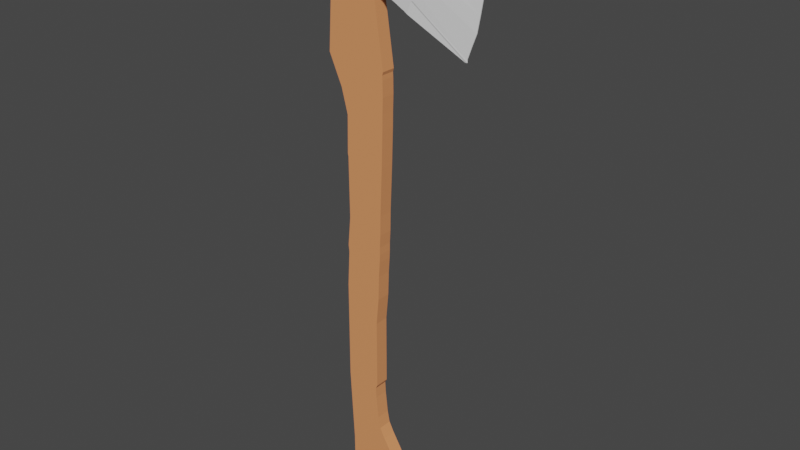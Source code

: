 # Source: axe.blend  (saved by Blender 2.93.21; exported with 4.5.12 LTS)
import bpy
from mathutils import Matrix  # noqa: F401  (used for matrix-valued properties, if any)

bpy.ops.wm.read_factory_settings(use_empty=True)
scene = bpy.context.scene
scene.name = 'Scene'

# ---- collections
col_collection = bpy.data.collections.new('Collection'); scene.collection.children.link(col_collection)

# ---- materials (node trees are filled in below, after node groups)
mat_material = bpy.data.materials.new('Material')
mat_material.use_transparent_shadow = False
mat_wood = bpy.data.materials.new('Wood')
mat_wood.use_transparent_shadow = False

# ---- material node trees
mat_material.use_nodes = True; mat_material.node_tree.nodes.clear()
_N = mat_material.node_tree.nodes; _L = mat_material.node_tree.links
n0 = _N.new('ShaderNodeBsdfPrincipled'); n0.name = 'Principled BSDF'; n0.location = (10, 300)
n0.distribution = 'GGX'
n0.subsurface_method = 'BURLEY'
n0.inputs[3].default_value = 1.45
n0.inputs[27].default_value = (0.0, 0.0, 0.0, 1.0)
n0.inputs[28].default_value = 1.0
n1 = _N.new('ShaderNodeOutputMaterial'); n1.name = 'Material Output'; n1.location = (300, 300)
_L.new(n0.outputs[0], n1.inputs[0])
n1.is_active_output = True
mat_wood.use_nodes = True; mat_wood.node_tree.nodes.clear()
_N = mat_wood.node_tree.nodes; _L = mat_wood.node_tree.links
n0 = _N.new('ShaderNodeBsdfPrincipled'); n0.name = 'Principled BSDF'; n0.location = (10, 300)
n0.distribution = 'GGX'
n0.subsurface_method = 'BURLEY'
n0.inputs[0].default_value = (0.8011, 0.2991, 0.1202, 1.0)
n0.inputs[3].default_value = 1.45
n0.inputs[27].default_value = (0.0, 0.0, 0.0, 1.0)
n0.inputs[28].default_value = 1.0
n1 = _N.new('ShaderNodeOutputMaterial'); n1.name = 'Material Output'; n1.location = (300, 300)
_L.new(n0.outputs[0], n1.inputs[0])
n1.is_active_output = True

# ---- world
world_world = bpy.data.worlds.new('World'); scene.world = world_world
world_world.use_nodes = True; world_world.node_tree.nodes.clear()
_N = world_world.node_tree.nodes; _L = world_world.node_tree.links
n0 = _N.new('ShaderNodeOutputWorld'); n0.name = 'World Output'; n0.location = (300, 300)
n1 = _N.new('ShaderNodeBackground'); n1.name = 'Background'; n1.location = (10, 300)
n1.inputs[0].default_value = (0.05088, 0.05088, 0.05088, 1.0)
_L.new(n1.outputs[0], n0.inputs[0])
n0.is_active_output = True
world_world.color = (0.05088, 0.05088, 0.05088)
world_world.use_sun_shadow = False
world_world.sun_shadow_jitter_overblur = 0.0

# ---- meshes
me_cube_001 = bpy.data.meshes.new('Cube.001')
me_cube_001.from_pydata([(-0.009864, -4.397, -4.839), (-0.5048, -4.397, 3.686), (-0.009864, -4.158, -4.839), (-0.5048, -4.158, 3.686), (0.2572, -4.397, -4.8), (0.3005, -4.397, 3.714), (0.2572, -4.158, -4.8), (0.3005, -4.158, 3.714), (-0.5706, -4.397, 2.675), (-0.5706, -4.158, 2.675), (0.4612, -4.158, 2.579), (0.4612, -4.397, 2.579), (-0.242, -4.158, -4.222), (0.6126, -4.158, -4.236), (0.6126, -4.397, -4.236), (-0.242, -4.397, -4.222), (-0.3094, -4.397, -2.904), (-0.3094, -4.158, -2.904), (0.2881, -4.158, -2.921), (0.2881, -4.397, -2.921), (-0.2705, -4.397, -0.5814), (-0.2705, -4.158, -0.5814), (0.3476, -4.158, -0.8224), (0.3476, -4.397, -0.8224), (-0.306, -4.158, -1.191), (0.3334, -4.158, -1.244), (0.3334, -4.397, -1.244), (-0.306, -4.397, -1.191), (-0.2432, -4.397, 1.074), (-0.2432, -4.158, 1.074), (0.3904, -4.158, 0.2532), (0.3904, -4.397, 0.2532), (-0.2828, -4.158, -0.4591), (0.3658, -4.158, -0.5618), (0.3658, -4.397, -0.5618), (-0.2828, -4.397, -0.4591), (-0.2359, -4.397, 0.04037), (-0.2359, -4.158, 0.04037), (0.3722, -4.158, -0.2939), (0.3722, -4.397, -0.2939), (-0.2533, -4.397, 1.119), (-0.2533, -4.158, 1.119), (0.4236, -4.158, 1.061), (0.4236, -4.397, 1.061), (-0.4544, -4.397, 2.412), (-0.4544, -4.158, 2.412), (0.4465, -4.158, 2.527), (0.4465, -4.397, 2.527), (-0.2389, -4.158, 1.76), (0.4422, -4.158, 1.673), (0.4422, -4.397, 1.673), (-0.2389, -4.397, 1.76), (-0.347, -4.397, 2.173), (-0.347, -4.158, 2.173), (0.4508, -4.158, 2.451), (0.4508, -4.397, 2.451), (-0.2696, -4.158, 1.877), (0.4458, -4.158, 1.924), (0.4458, -4.397, 1.924), (-0.2696, -4.397, 1.877), (-0.3071, -4.397, 2.02), (-0.3071, -4.158, 2.02), (0.4537, -4.158, 2.187), (0.4537, -4.397, 2.187), (-0.239, -4.397, 0.4803), (-0.239, -4.158, 0.4803), (0.3849, -4.158, -0.07977), (0.3849, -4.397, -0.07977), (-0.2661, -4.158, -0.2818), (0.3715, -4.158, -0.4268), (0.3715, -4.397, -0.4268), (-0.2661, -4.397, -0.2818), (-0.3075, -4.158, -1.976), (0.2889, -4.158, -1.712), (0.2889, -4.397, -1.712), (-0.3075, -4.397, -1.976), (-0.299, -4.158, -3.106), (0.2661, -4.158, -3.175), (0.2661, -4.397, -3.175), (-0.299, -4.397, -3.106), (-0.3045, -4.397, -2.999), (-0.3045, -4.158, -2.999), (0.2567, -4.158, -2.986), (0.2567, -4.397, -2.986), (-0.2679, -4.158, -3.714), (0.3066, -4.158, -3.559), (0.3066, -4.397, -3.559), (-0.2679, -4.397, -3.714), (-0.2604, -4.158, -3.861), (0.3463, -4.158, -3.764), (0.3463, -4.397, -3.764), (-0.2604, -4.397, -3.861), (-0.2519, -4.158, -4.027), (0.4355, -4.158, -3.94), (0.4355, -4.397, -3.94), (-0.2519, -4.397, -4.027), (-0.242, -4.158, -4.341), (0.5746, -4.158, -4.339), (0.5746, -4.397, -4.339), (-0.242, -4.397, -4.341), (-0.242, -4.158, -4.73), (0.416, -4.158, -4.606), (0.416, -4.397, -4.606), (-0.242, -4.397, -4.73), (-0.1101, -4.158, -4.838), (0.3174, -4.158, -4.713), (0.3174, -4.397, -4.713), (-0.1101, -4.397, -4.838), (-0.218, -4.397, -4.771), (-0.218, -4.158, -4.771), (0.3658, -4.158, -4.661), (0.3658, -4.397, -4.661), (-0.7087, -4.466, 3.667), (-0.7605, -4.466, 4.56), (-0.7087, -4.091, 3.667), (-0.7605, -4.091, 4.56), (1.859, -4.285, 2.992), (1.956, -4.285, 5.157), (1.859, -4.273, 2.992), (1.956, -4.273, 5.157), (-0.6159, -4.091, 3.662), (-0.4728, -4.091, 4.564), (-0.6159, -4.466, 3.662), (-0.4728, -4.466, 4.564), (-0.7395, -4.466, 3.703), (-0.7395, -4.091, 3.703), (1.859, -4.273, 3.033), (1.859, -4.285, 3.033), (-0.6186, -4.466, 3.704), (-0.6186, -4.091, 3.704), (-0.1366, -4.091, 4.571), (-0.4365, -4.466, 3.665), (-0.4365, -4.091, 3.665), (-0.1366, -4.466, 4.571), (-0.4389, -4.466, 3.707), (-0.4389, -4.091, 3.707), (0.1771, -4.091, 4.573), (-0.06016, -4.466, 3.671), (-0.06196, -4.091, 3.713), (-0.06016, -4.091, 3.671), (0.1771, -4.466, 4.573), (-0.06196, -4.466, 3.713), (0.465, -4.091, 4.596), (0.3302, -4.466, 3.696), (0.3996, -4.091, 3.834), (0.3302, -4.091, 3.696), (0.465, -4.466, 4.596), (0.3996, -4.466, 3.834), (0.6373, -4.091, 4.614), (0.6947, -4.466, 3.684), (0.694, -4.091, 3.726), (0.6947, -4.091, 3.684), (0.6373, -4.466, 4.614), (0.694, -4.466, 3.726), (0.8224, -4.091, 4.648), (0.7716, -4.466, 3.645), (0.7924, -4.091, 3.727), (0.7716, -4.091, 3.645), (0.8224, -4.466, 4.648), (0.7924, -4.466, 3.727), (1.09, -4.092, 4.719), (0.8303, -4.466, 3.612), (0.9206, -4.091, 3.729), (0.8303, -4.091, 3.612), (1.09, -4.466, 4.719), (0.9206, -4.466, 3.729), (1.383, -4.141, 4.836), (0.9053, -4.466, 3.574), (0.9745, -4.091, 3.73), (0.9053, -4.091, 3.574), (1.383, -4.417, 4.836), (0.9745, -4.466, 3.73), (1.624, -4.211, 4.945), (0.9588, -4.466, 3.536), (1.024, -4.091, 3.731), (0.9588, -4.091, 3.536), (1.624, -4.347, 4.945), (1.024, -4.466, 3.731), (1.813, -4.26, 5.071), (1.828, -4.285, 2.991), (1.06, -4.091, 3.732), (1.828, -4.273, 2.991), (1.813, -4.298, 5.071), (1.06, -4.466, 3.732), (-0.7495, -4.466, 4.11), (-0.7495, -4.091, 4.11), (2.1, -4.273, 3.962), (2.1, -4.285, 3.962), (-0.5494, -4.466, 4.112), (-0.5494, -4.091, 4.112), (-0.2955, -4.466, 4.117), (-0.2955, -4.091, 4.117), (0.05149, -4.466, 4.121), (0.05149, -4.091, 4.121), (0.4512, -4.466, 4.136), (0.4512, -4.091, 4.136), (0.6671, -4.466, 4.147), (0.6671, -4.091, 4.147), (0.8066, -4.466, 4.164), (0.8066, -4.091, 4.164), (1.001, -4.466, 4.199), (1.001, -4.091, 4.199), (1.168, -4.465, 4.255), (1.168, -4.093, 4.255), (1.309, -4.45, 4.307), (1.309, -4.107, 4.307), (1.417, -4.428, 4.367), (1.417, -4.129, 4.367), (-0.7552, -4.466, 4.344), (-0.7552, -4.091, 4.344), (2.047, -4.273, 4.913), (2.047, -4.285, 4.913), (-0.5095, -4.466, 4.348), (-0.5095, -4.091, 4.348), (-0.2127, -4.466, 4.354), (-0.2127, -4.091, 4.354), (0.117, -4.466, 4.356), (0.117, -4.091, 4.356), (0.4584, -4.466, 4.376), (0.4584, -4.091, 4.376), (0.6516, -4.466, 4.391), (0.6516, -4.091, 4.391), (0.8149, -4.466, 4.416), (0.8149, -4.091, 4.416), (1.048, -4.466, 4.47), (1.048, -4.091, 4.47), (1.28, -4.453, 4.558), (1.28, -4.104, 4.558), (1.473, -4.412, 4.639), (1.473, -4.146, 4.639), (1.624, -4.365, 4.734), (1.624, -4.193, 4.734), (-0.7524, -4.091, 4.228), (2.114, -4.273, 4.479), (2.114, -4.285, 4.479), (-0.5293, -4.466, 4.231), (-0.5293, -4.091, 4.231), (-0.2538, -4.466, 4.236), (-0.2538, -4.091, 4.236), (0.08444, -4.466, 4.239), (0.08444, -4.091, 4.239), (0.4548, -4.466, 4.257), (0.4548, -4.091, 4.257), (0.6593, -4.466, 4.27), (0.6593, -4.091, 4.27), (0.8108, -4.466, 4.291), (0.8108, -4.091, 4.291), (1.024, -4.466, 4.335), (1.024, -4.091, 4.335), (1.225, -4.46, 4.408), (1.225, -4.097, 4.408), (1.391, -4.432, 4.474), (1.391, -4.126, 4.474), (1.521, -4.402, 4.552), (1.521, -4.156, 4.552), (-0.7524, -4.466, 4.228), (-0.7509, -4.091, 4.167), (2.12, -4.273, 4.206), (2.12, -4.285, 4.206), (-0.5396, -4.466, 4.17), (-0.5396, -4.091, 4.17), (-0.2751, -4.466, 4.175), (-0.2751, -4.091, 4.175), (0.06763, -4.466, 4.179), (0.06763, -4.091, 4.179), (0.453, -4.466, 4.195), (0.453, -4.091, 4.195), (0.6633, -4.466, 4.207), (0.6633, -4.091, 4.207), (0.8087, -4.466, 4.226), (0.8087, -4.091, 4.226), (1.013, -4.466, 4.266), (1.013, -4.091, 4.266), (1.196, -4.464, 4.33), (1.196, -4.094, 4.33), (1.349, -4.442, 4.389), (1.349, -4.116, 4.389), (1.468, -4.414, 4.458), (1.468, -4.144, 4.458), (-0.7509, -4.466, 4.167), (-0.7467, -4.091, 3.996), (2.051, -4.273, 3.669), (2.051, -4.285, 3.669), (-0.5688, -4.466, 3.997), (-0.5688, -4.091, 3.997), (-0.3357, -4.466, 4.002), (-0.3357, -4.091, 4.002), (0.01969, -4.466, 4.006), (0.01969, -4.091, 4.006), (0.4477, -4.466, 4.02), (0.4477, -4.091, 4.02), (0.6747, -4.466, 4.029), (0.6747, -4.091, 4.029), (0.8027, -4.466, 4.042), (0.8027, -4.091, 4.042), (0.9785, -4.466, 4.067), (0.9785, -4.091, 4.067), (1.114, -4.466, 4.108), (1.114, -4.091, 4.108), (1.229, -4.46, 4.146), (1.229, -4.098, 4.146), (1.317, -4.448, 4.189), (1.317, -4.11, 4.189), (-0.7467, -4.466, 3.996), (-0.744, -4.091, 3.888), (2.005, -4.273, 3.423), (2.005, -4.285, 3.423), (-0.5871, -4.466, 3.889), (-0.5871, -4.091, 3.889), (-0.3736, -4.466, 3.893), (-0.3736, -4.091, 3.893), (-0.01034, -4.466, 3.899), (-0.01034, -4.091, 3.899), (0.4444, -4.466, 3.91), (0.4444, -4.091, 3.91), (0.6818, -4.466, 3.917), (0.6818, -4.091, 3.917), (0.7989, -4.466, 3.926), (0.7989, -4.091, 3.926), (0.9572, -4.466, 3.943), (0.9572, -4.091, 3.943), (1.063, -4.466, 3.969), (1.063, -4.091, 3.969), (1.153, -4.465, 3.993), (1.153, -4.093, 3.993), (1.223, -4.459, 4.021), (1.223, -4.099, 4.021), (-0.744, -4.466, 3.888), (-0.7416, -4.091, 3.79), (1.924, -4.273, 3.212), (1.924, -4.285, 3.212), (-0.6039, -4.466, 3.79), (-0.6039, -4.091, 3.79), (-0.4084, -4.466, 3.794), (-0.4084, -4.091, 3.794), (-0.03783, -4.466, 3.8), (-0.03783, -4.091, 3.8), (0.4079, -4.466, 3.862), (0.4079, -4.091, 3.862), (0.6883, -4.466, 3.815), (0.6883, -4.091, 3.815), (0.7954, -4.466, 3.82), (0.7954, -4.091, 3.82), (0.9377, -4.466, 3.829), (0.9377, -4.091, 3.829), (1.016, -4.466, 3.842), (1.016, -4.091, 3.842), (1.084, -4.466, 3.854), (1.084, -4.092, 3.854), (1.136, -4.464, 3.867), (1.136, -4.094, 3.867), (-0.7416, -4.466, 3.79), (0.5985, -4.091, 3.734), (0.5519, -4.466, 4.605), (0.597, -4.466, 3.779), (0.5519, -4.091, 4.605), (0.5985, -4.466, 3.734), (0.597, -4.091, 3.779), (0.5601, -4.091, 4.142), (0.5601, -4.466, 4.142), (0.5558, -4.091, 4.383), (0.5558, -4.466, 4.383), (0.5579, -4.466, 4.263), (0.5579, -4.091, 4.263), (0.559, -4.091, 4.201), (0.559, -4.466, 4.201), (0.5622, -4.466, 4.024), (0.5622, -4.091, 4.024), (0.5641, -4.091, 3.914), (0.5641, -4.466, 3.914), (0.6442, -4.466, 3.867), (0.6442, -4.091, 3.867), (0.4496, -4.091, 3.784), (0.5061, -4.466, 4.6), (0.5381, -4.466, 3.84), (0.5027, -4.466, 4.139), (0.5045, -4.466, 4.379), (0.5036, -4.466, 4.26), (0.5032, -4.466, 4.198), (0.5019, -4.466, 4.022), (0.5011, -4.466, 3.912), (0.5238, -4.466, 3.89), (0.5061, -4.091, 4.6), (0.4496, -4.466, 3.784), (0.5381, -4.091, 3.84), (0.5027, -4.091, 4.139), (0.5045, -4.091, 4.379), (0.5036, -4.091, 4.26), (0.5032, -4.091, 4.198), (0.5019, -4.091, 4.022), (0.5011, -4.091, 3.912), (0.5238, -4.091, 3.89), (0.3699, -4.091, 3.691), (0.4864, -4.466, 4.598), (0.4716, -4.466, 3.837), (0.478, -4.466, 4.138), (0.4824, -4.466, 4.378), (0.4802, -4.466, 4.258), (0.4791, -4.466, 4.197), (0.4759, -4.466, 4.021), (0.4739, -4.466, 3.911), (0.4682, -4.466, 3.877), (0.4864, -4.091, 4.598), (0.3699, -4.466, 3.691), (0.4716, -4.091, 3.837), (0.478, -4.091, 4.138), (0.4824, -4.091, 4.378), (0.4802, -4.091, 4.258), (0.4791, -4.091, 4.197), (0.4759, -4.091, 4.021), (0.4739, -4.091, 3.911), (0.4682, -4.091, 3.877), (0.5275, -4.091, 4.602), (0.5308, -4.466, 3.786), (0.5782, -4.091, 3.831), (0.5295, -4.091, 4.14), (0.5285, -4.091, 4.381), (0.529, -4.091, 4.261), (0.5293, -4.091, 4.2), (0.5301, -4.091, 4.023), (0.5305, -4.091, 3.913), (0.5435, -4.091, 3.854), (0.5308, -4.091, 3.786), (0.5275, -4.466, 4.602), (0.5782, -4.466, 3.831), (0.5295, -4.466, 4.14), (0.5285, -4.466, 4.381), (0.529, -4.466, 4.261), (0.5293, -4.466, 4.2), (0.5301, -4.466, 4.023), (0.5305, -4.466, 3.913), (0.5435, -4.466, 3.854), (-0.5126, -4.397, 3.607), (-0.5126, -4.158, 3.607), (0.3102, -4.158, 3.645), (0.3102, -4.397, 3.645), (-0.7087, -4.279, 3.667), (-0.7605, -4.279, 4.56), (1.859, -4.279, 2.992), (1.956, -4.279, 5.157), (-0.4728, -4.279, 4.564), (-0.6159, -4.279, 3.662), (1.859, -4.279, 3.033), (-0.7395, -4.279, 3.703), (-0.1366, -4.279, 4.571), (-0.4365, -4.279, 3.665), (0.1771, -4.279, 4.573), (-0.06016, -4.279, 3.671), (0.465, -4.279, 4.596), (0.3302, -4.279, 3.696), (0.6373, -4.279, 4.614), (0.6947, -4.279, 3.684), (0.8224, -4.279, 4.648), (0.7716, -4.279, 3.645), (1.09, -4.279, 4.719), (0.8303, -4.279, 3.612), (1.383, -4.279, 4.836), (0.9053, -4.279, 3.574), (1.624, -4.279, 4.945), (0.9588, -4.279, 3.536), (1.813, -4.279, 5.071), (1.828, -4.279, 2.991), (2.1, -4.279, 3.962), (-0.7495, -4.279, 4.11), (2.047, -4.279, 4.913), (-0.7552, -4.279, 4.344), (-0.7524, -4.279, 4.228), (2.114, -4.279, 4.479), (2.12, -4.279, 4.206), (-0.7509, -4.279, 4.167), (-0.7467, -4.279, 3.996), (2.051, -4.279, 3.669), (2.005, -4.279, 3.423), (-0.744, -4.279, 3.888), (-0.7416, -4.279, 3.79), (1.924, -4.279, 3.212), (0.5985, -4.279, 3.734), (0.5519, -4.279, 4.605), (0.4496, -4.279, 3.784), (0.5061, -4.279, 4.6), (0.3699, -4.279, 3.691), (0.4864, -4.279, 4.598), (0.5275, -4.279, 4.602), (0.5308, -4.279, 3.786)], [], [(432, 1, 3, 433), (433, 3, 7, 434), (434, 7, 5, 435), (435, 5, 1, 432), (2, 6, 4, 0), (7, 3, 1, 5), (47, 11, 8, 44), (46, 10, 11, 47), (45, 9, 10, 46), (44, 8, 9, 45), (99, 15, 12, 96), (96, 12, 13, 97), (97, 13, 14, 98), (98, 14, 15, 99), (80, 16, 17, 81), (81, 17, 18, 82), (82, 18, 19, 83), (83, 19, 16, 80), (27, 20, 21, 24), (24, 21, 22, 25), (25, 22, 23, 26), (26, 23, 20, 27), (74, 26, 27, 75), (73, 25, 26, 74), (72, 24, 25, 73), (75, 27, 24, 72), (64, 28, 29, 65), (65, 29, 30, 66), (66, 30, 31, 67), (67, 31, 28, 64), (23, 34, 35, 20), (22, 33, 34, 23), (21, 32, 33, 22), (20, 35, 32, 21), (70, 39, 36, 71), (69, 38, 39, 70), (68, 37, 38, 69), (71, 36, 37, 68), (28, 40, 41, 29), (29, 41, 42, 30), (30, 42, 43, 31), (31, 43, 40, 28), (52, 44, 45, 53), (53, 45, 46, 54), (54, 46, 47, 55), (55, 47, 44, 52), (43, 50, 51, 40), (42, 49, 50, 43), (41, 48, 49, 42), (40, 51, 48, 41), (63, 55, 52, 60), (62, 54, 55, 63), (61, 53, 54, 62), (60, 52, 53, 61), (51, 59, 56, 48), (48, 56, 57, 49), (49, 57, 58, 50), (50, 58, 59, 51), (59, 60, 61, 56), (56, 61, 62, 57), (57, 62, 63, 58), (58, 63, 60, 59), (39, 67, 64, 36), (38, 66, 67, 39), (37, 65, 66, 38), (36, 64, 65, 37), (35, 71, 68, 32), (32, 68, 69, 33), (33, 69, 70, 34), (34, 70, 71, 35), (16, 75, 72, 17), (17, 72, 73, 18), (18, 73, 74, 19), (19, 74, 75, 16), (86, 78, 79, 87), (85, 77, 78, 86), (84, 76, 77, 85), (87, 79, 76, 84), (78, 83, 80, 79), (77, 82, 83, 78), (76, 81, 82, 77), (79, 80, 81, 76), (91, 87, 84, 88), (88, 84, 85, 89), (89, 85, 86, 90), (90, 86, 87, 91), (94, 90, 91, 95), (93, 89, 90, 94), (92, 88, 89, 93), (95, 91, 88, 92), (15, 95, 92, 12), (12, 92, 93, 13), (13, 93, 94, 14), (14, 94, 95, 15), (102, 98, 99, 103), (101, 97, 98, 102), (100, 96, 97, 101), (103, 99, 96, 100), (108, 103, 100, 109), (109, 100, 101, 110), (110, 101, 102, 111), (111, 102, 103, 108), (4, 106, 107, 0), (6, 105, 106, 4), (2, 104, 105, 6), (0, 107, 104, 2), (106, 111, 108, 107), (105, 110, 111, 106), (104, 109, 110, 105), (107, 108, 109, 104), (465, 437, 115, 209), (231, 178, 119, 210), (464, 439, 117, 211), (212, 123, 113, 208), (461, 438, 116, 179), (440, 437, 113, 123), (444, 440, 123, 133), (436, 441, 122, 112), (214, 133, 123, 212), (209, 115, 121, 213), (114, 125, 129, 120), (131, 134, 128, 122), (122, 128, 124, 112), (438, 442, 127, 116), (181, 180, 126, 118), (436, 443, 125, 114), (120, 129, 135, 132), (137, 141, 134, 131), (216, 140, 133, 214), (446, 444, 133, 140), (441, 445, 131, 122), (213, 121, 130, 215), (448, 446, 140, 146), (218, 146, 140, 216), (143, 147, 141, 137), (132, 135, 138, 139), (445, 447, 137, 131), (215, 130, 136, 217), (403, 394, 147, 143), (396, 393, 146, 218), (481, 448, 146, 393), (139, 138, 144, 145), (447, 449, 143, 137), (217, 136, 142, 219), (452, 450, 152, 158), (222, 158, 152, 220), (155, 159, 153, 149), (352, 357, 150, 151), (476, 451, 149, 356), (360, 355, 148, 221), (161, 165, 159, 155), (224, 164, 158, 222), (454, 452, 158, 164), (151, 150, 156, 157), (451, 453, 155, 149), (221, 148, 154, 223), (456, 454, 164, 170), (226, 170, 164, 224), (167, 171, 165, 161), (157, 156, 162, 163), (453, 455, 161, 155), (223, 154, 160, 225), (173, 177, 171, 167), (228, 176, 170, 226), (458, 456, 170, 176), (163, 162, 168, 169), (455, 457, 167, 161), (225, 160, 166, 227), (460, 458, 176, 182), (230, 182, 176, 228), (179, 183, 177, 173), (169, 168, 174, 175), (457, 459, 173, 167), (227, 166, 172, 229), (116, 127, 183, 179), (211, 117, 182, 230), (439, 460, 182, 117), (175, 174, 180, 181), (459, 461, 179, 173), (229, 172, 178, 231), (300, 205, 207, 302), (282, 187, 206, 301), (298, 203, 205, 300), (301, 206, 204, 299), (296, 201, 203, 298), (299, 204, 202, 297), (294, 199, 201, 296), (297, 202, 200, 295), (292, 197, 199, 294), (295, 200, 198, 293), (367, 358, 197, 292), (293, 198, 196, 291), (288, 193, 195, 290), (399, 395, 194, 289), (286, 191, 193, 288), (289, 194, 192, 287), (284, 189, 191, 286), (287, 192, 190, 285), (280, 185, 189, 284), (285, 190, 188, 283), (283, 188, 184, 303), (471, 462, 187, 282), (302, 207, 186, 281), (470, 463, 185, 280), (252, 229, 231, 254), (234, 211, 230, 253), (250, 227, 229, 252), (253, 230, 228, 251), (248, 225, 227, 250), (251, 228, 226, 249), (246, 223, 225, 248), (249, 226, 224, 247), (244, 221, 223, 246), (247, 224, 222, 245), (363, 360, 221, 244), (245, 222, 220, 243), (240, 217, 219, 242), (397, 396, 218, 241), (238, 215, 217, 240), (241, 218, 216, 239), (236, 213, 215, 238), (239, 216, 214, 237), (232, 209, 213, 236), (237, 214, 212, 235), (235, 212, 208, 255), (467, 464, 211, 234), (254, 231, 210, 233), (466, 465, 209, 232), (469, 466, 232, 256), (278, 254, 233, 257), (468, 467, 234, 258), (259, 235, 255, 279), (261, 237, 235, 259), (256, 232, 236, 260), (263, 239, 237, 261), (260, 236, 238, 262), (265, 241, 239, 263), (262, 238, 240, 264), (398, 397, 241, 265), (264, 240, 242, 266), (269, 245, 243, 267), (364, 363, 244, 268), (271, 247, 245, 269), (268, 244, 246, 270), (273, 249, 247, 271), (270, 246, 248, 272), (275, 251, 249, 273), (272, 248, 250, 274), (277, 253, 251, 275), (274, 250, 252, 276), (258, 234, 253, 277), (276, 252, 254, 278), (205, 276, 278, 207), (187, 258, 277, 206), (203, 274, 276, 205), (206, 277, 275, 204), (201, 272, 274, 203), (204, 275, 273, 202), (199, 270, 272, 201), (202, 273, 271, 200), (197, 268, 270, 199), (200, 271, 269, 198), (358, 364, 268, 197), (198, 269, 267, 196), (193, 264, 266, 195), (395, 398, 265, 194), (191, 262, 264, 193), (194, 265, 263, 192), (189, 260, 262, 191), (192, 263, 261, 190), (185, 256, 260, 189), (190, 261, 259, 188), (188, 259, 279, 184), (462, 468, 258, 187), (207, 278, 257, 186), (463, 469, 256, 185), (473, 470, 280, 304), (326, 302, 281, 305), (472, 471, 282, 306), (307, 283, 303, 327), (309, 285, 283, 307), (304, 280, 284, 308), (311, 287, 285, 309), (308, 284, 286, 310), (313, 289, 287, 311), (310, 286, 288, 312), (400, 399, 289, 313), (312, 288, 290, 314), (317, 293, 291, 315), (368, 367, 292, 316), (319, 295, 293, 317), (316, 292, 294, 318), (321, 297, 295, 319), (318, 294, 296, 320), (323, 299, 297, 321), (320, 296, 298, 322), (325, 301, 299, 323), (322, 298, 300, 324), (306, 282, 301, 325), (324, 300, 302, 326), (348, 324, 326, 350), (330, 306, 325, 349), (346, 322, 324, 348), (349, 325, 323, 347), (344, 320, 322, 346), (347, 323, 321, 345), (342, 318, 320, 344), (345, 321, 319, 343), (340, 316, 318, 342), (343, 319, 317, 341), (371, 368, 316, 340), (341, 317, 315, 339), (336, 312, 314, 338), (401, 400, 313, 337), (334, 310, 312, 336), (337, 313, 311, 335), (332, 308, 310, 334), (335, 311, 309, 333), (328, 304, 308, 332), (333, 309, 307, 331), (331, 307, 327, 351), (475, 472, 306, 330), (350, 326, 305, 329), (474, 473, 304, 328), (443, 474, 328, 125), (180, 350, 329, 126), (442, 475, 330, 127), (128, 331, 351, 124), (134, 333, 331, 128), (125, 328, 332, 129), (141, 335, 333, 134), (129, 332, 334, 135), (147, 337, 335, 141), (135, 334, 336, 138), (394, 401, 337, 147), (138, 336, 338, 144), (159, 341, 339, 153), (357, 371, 340, 150), (165, 343, 341, 159), (150, 340, 342, 156), (171, 345, 343, 165), (156, 342, 344, 162), (177, 347, 345, 171), (162, 344, 346, 168), (183, 349, 347, 177), (168, 346, 348, 174), (127, 330, 349, 183), (174, 348, 350, 180), (414, 421, 371, 357), (153, 339, 370, 354), (339, 315, 369, 370), (421, 420, 368, 371), (420, 419, 367, 368), (315, 291, 366, 369), (196, 267, 365, 359), (415, 418, 364, 358), (418, 417, 363, 364), (267, 243, 362, 365), (243, 220, 361, 362), (417, 416, 360, 363), (291, 196, 359, 366), (419, 415, 358, 367), (416, 412, 355, 360), (483, 476, 356, 413), (422, 414, 357, 352), (450, 477, 353, 152), (220, 152, 353, 361), (149, 153, 354, 356), (392, 404, 384, 372), (480, 478, 383, 403), (406, 402, 382, 386), (409, 405, 385, 389), (407, 406, 386, 387), (408, 407, 387, 388), (405, 408, 388, 385), (410, 409, 389, 390), (411, 410, 390, 391), (404, 411, 391, 384), (424, 431, 381, 374), (431, 430, 380, 381), (430, 429, 379, 380), (425, 428, 378, 375), (428, 427, 377, 378), (427, 426, 376, 377), (429, 425, 375, 379), (482, 479, 373, 423), (426, 423, 373, 376), (413, 424, 374, 383), (144, 338, 411, 404), (338, 314, 410, 411), (314, 290, 409, 410), (195, 266, 408, 405), (266, 242, 407, 408), (242, 219, 406, 407), (290, 195, 405, 409), (219, 142, 402, 406), (449, 480, 403, 143), (145, 144, 404, 392), (374, 381, 401, 394), (381, 380, 400, 401), (380, 379, 399, 400), (375, 378, 398, 395), (378, 377, 397, 398), (377, 376, 396, 397), (379, 375, 395, 399), (479, 481, 393, 373), (376, 373, 393, 396), (383, 374, 394, 403), (356, 354, 424, 413), (361, 353, 423, 426), (477, 482, 423, 353), (366, 359, 425, 429), (362, 361, 426, 427), (365, 362, 427, 428), (359, 365, 428, 425), (369, 366, 429, 430), (370, 369, 430, 431), (354, 370, 431, 424), (372, 384, 414, 422), (478, 483, 413, 383), (386, 382, 412, 416), (389, 385, 415, 419), (387, 386, 416, 417), (388, 387, 417, 418), (385, 388, 418, 415), (390, 389, 419, 420), (391, 390, 420, 421), (384, 391, 421, 414), (11, 435, 432, 8), (10, 434, 435, 11), (9, 433, 434, 10), (8, 432, 433, 9), (372, 422, 483, 478), (355, 412, 482, 477), (382, 402, 481, 479), (145, 392, 480, 449), (412, 382, 479, 482), (392, 372, 478, 480), (148, 355, 477, 450), (422, 352, 476, 483), (126, 329, 475, 442), (124, 351, 474, 443), (351, 327, 473, 474), (329, 305, 472, 475), (305, 281, 471, 472), (327, 303, 470, 473), (184, 279, 469, 463), (186, 257, 468, 462), (257, 233, 467, 468), (279, 255, 466, 469), (255, 208, 465, 466), (233, 210, 464, 467), (303, 184, 463, 470), (281, 186, 462, 471), (175, 181, 461, 459), (119, 178, 460, 439), (169, 175, 459, 457), (178, 172, 458, 460), (163, 169, 457, 455), (172, 166, 456, 458), (157, 163, 455, 453), (166, 160, 454, 456), (151, 157, 453, 451), (160, 154, 452, 454), (352, 151, 451, 476), (154, 148, 450, 452), (139, 145, 449, 447), (402, 142, 448, 481), (132, 139, 447, 445), (142, 136, 446, 448), (120, 132, 445, 441), (136, 130, 444, 446), (112, 124, 443, 436), (118, 126, 442, 438), (114, 120, 441, 436), (130, 121, 440, 444), (121, 115, 437, 440), (181, 118, 438, 461), (210, 119, 439, 464), (208, 113, 437, 465)])
me_cube_001.polygons.foreach_set('material_index', [1, 1, 1, 1, 1, 1, 1, 1, 1, 1, 1, 1, 1, 1, 1, 1, 1, 1, 1, 1, 1, 1, 1, 1, 1, 1, 1, 1, 1, 1, 1, 1, 1, 1, 1, 1, 1, 1, 1, 1, 1, 1, 1, 1, 1, 1, 1, 1, 1, 1, 1, 1, 1, 1, 1, 1, 1, 1, 1, 1, 1, 1, 1, 1, 1, 1, 1, 1, 1, 1, 1, 1, 1, 1, 1, 1, 1, 1, 1, 1, 1, 1, 1, 1, 1, 1, 1, 1, 1, 1, 1, 1, 1, 1, 1, 1, 1, 1, 1, 1, 1, 1, 1, 1, 1, 1, 1, 1, 1, 1, 0, 0, 0, 0, 0, 0, 0, 0, 0, 0, 0, 0, 0, 0, 0, 0, 0, 0, 0, 0, 0, 0, 0, 0, 0, 0, 0, 0, 0, 0, 0, 0, 0, 0, 0, 0, 0, 0, 0, 0, 0, 0, 0, 0, 0, 0, 0, 0, 0, 0, 0, 0, 0, 0, 0, 0, 0, 0, 0, 0, 0, 0, 0, 0, 0, 0, 0, 0, 0, 0, 0, 0, 0, 0, 0, 0, 0, 0, 0, 0, 0, 0, 0, 0, 0, 0, 0, 0, 0, 0, 0, 0, 0, 0, 0, 0, 0, 0, 0, 0, 0, 0, 0, 0, 0, 0, 0, 0, 0, 0, 0, 0, 0, 0, 0, 0, 0, 0, 0, 0, 0, 0, 0, 0, 0, 0, 0, 0, 0, 0, 0, 0, 0, 0, 0, 0, 0, 0, 0, 0, 0, 0, 0, 0, 0, 0, 0, 0, 0, 0, 0, 0, 0, 0, 0, 0, 0, 0, 0, 0, 0, 0, 0, 0, 0, 0, 0, 0, 0, 0, 0, 0, 0, 0, 0, 0, 0, 0, 0, 0, 0, 0, 0, 0, 0, 0, 0, 0, 0, 0, 0, 0, 0, 0, 0, 0, 0, 0, 0, 0, 0, 0, 0, 0, 0, 0, 0, 0, 0, 0, 0, 0, 0, 0, 0, 0, 0, 0, 0, 0, 0, 0, 0, 0, 0, 0, 0, 0, 0, 0, 0, 0, 0, 0, 0, 0, 0, 0, 0, 0, 0, 0, 0, 0, 0, 0, 0, 0, 0, 0, 0, 0, 0, 0, 0, 0, 0, 0, 0, 0, 0, 0, 0, 0, 0, 0, 0, 0, 0, 0, 0, 0, 0, 0, 0, 0, 0, 0, 0, 0, 0, 0, 0, 0, 0, 0, 0, 0, 0, 0, 0, 0, 0, 0, 0, 0, 0, 0, 0, 0, 0, 0, 0, 0, 0, 0, 0, 0, 0, 0, 0, 0, 0, 0, 0, 0, 0, 0, 1, 1, 1, 1, 0, 0, 0, 0, 0, 0, 0, 0, 0, 0, 0, 0, 0, 0, 0, 0, 0, 0, 0, 0, 0, 0, 0, 0, 0, 0, 0, 0, 0, 0, 0, 0, 0, 0, 0, 0, 0, 0, 0, 0, 0, 0, 0, 0, 0, 0, 0, 0])
_uv = me_cube_001.uv_layers.new(name='UVMap')
_uv.uv.foreach_set('vector', [0.6232, 0.0, 0.6251, 0.0, 0.625, 0.259, 0.6231, 0.2585, 0.6231, 0.2585, 0.625, 0.259, 0.625, 0.5, 0.6231, 0.5, 0.6231, 0.5, 0.625, 0.5, 0.625, 0.75, 0.6231, 0.75, 0.6231, 0.75, 0.625, 0.75, 0.625, 0.991, 0.6231, 0.9915, 0.125, 0.5, 0.375, 0.5, 0.375, 0.75, 0.125, 0.75, 0.625, 0.5, 0.866, 0.5, 0.866, 0.75, 0.625, 0.75, 0.5921, 0.75, 0.5935, 0.75, 0.5935, 1.0, 0.5921, 1.0, 0.5921, 0.5, 0.5935, 0.5, 0.5935, 0.75, 0.5921, 0.75, 0.5921, 0.25, 0.5935, 0.25, 0.5935, 0.5, 0.5921, 0.5, 0.5921, 0.0, 0.5935, 0.0, 0.5935, 0.25, 0.5921, 0.25, 0.3897, 0.0, 0.3932, 0.0, 0.3932, 0.25, 0.3897, 0.25, 0.3897, 0.25, 0.3932, 0.25, 0.3932, 0.5, 0.3897, 0.5, 0.3897, 0.5, 0.3932, 0.5, 0.3932, 0.75, 0.3897, 0.75, 0.3897, 0.75, 0.3932, 0.75, 0.3932, 1.0, 0.3897, 1.0, 0.429, 0.0, 0.4318, 0.0, 0.4318, 0.25, 0.429, 0.25, 0.429, 0.25, 0.4318, 0.25, 0.4318, 0.5, 0.429, 0.5, 0.429, 0.5, 0.4318, 0.5, 0.4318, 0.75, 0.429, 0.75, 0.429, 0.75, 0.4318, 0.75, 0.4318, 1.0, 0.429, 1.0, 0.4825, 0.0, 0.5006, 0.0, 0.5006, 0.25, 0.4825, 0.25, 0.4825, 0.25, 0.5006, 0.25, 0.5006, 0.5, 0.4825, 0.5, 0.4825, 0.5, 0.5006, 0.5, 0.5006, 0.75, 0.4825, 0.75, 0.4825, 0.75, 0.5006, 0.75, 0.5006, 1.0, 0.4825, 1.0, 0.4593, 0.75, 0.4825, 0.75, 0.4825, 1.0, 0.4593, 1.0, 0.4593, 0.5, 0.4825, 0.5, 0.4825, 0.75, 0.4593, 0.75, 0.4593, 0.25, 0.4825, 0.25, 0.4825, 0.5, 0.4593, 0.5, 0.4593, 0.0, 0.4825, 0.0, 0.4825, 0.25, 0.4593, 0.25, 0.531, -5.35e-10, 0.548, 0.0, 0.548, 0.25, 0.531, 0.2561, 0.531, 0.2561, 0.548, 0.25, 0.548, 0.5, 0.5331, 0.5, 0.5331, 0.5, 0.548, 0.5, 0.548, 0.75, 0.5331, 0.75, 0.5331, 0.75, 0.548, 0.75, 0.548, 1.0, 0.531, 0.9939, 0.5006, 0.75, 0.5041, 0.75, 0.5041, 1.0, 0.5006, 1.0, 0.5006, 0.5, 0.5041, 0.5, 0.5041, 0.75, 0.5006, 0.75, 0.5006, 0.25, 0.5041, 0.25, 0.5041, 0.5, 0.5006, 0.5, 0.5006, 0.0, 0.5041, 0.0, 0.5041, 0.25, 0.5006, 0.25, 0.5105, 0.75, 0.522, 0.75, 0.5184, 0.9893, 0.5092, 0.9962, 0.5105, 0.5, 0.522, 0.5, 0.522, 0.75, 0.5105, 0.75, 0.5092, 0.2538, 0.5184, 0.2607, 0.522, 0.5, 0.5105, 0.5, 0.5092, -3.305e-10, 0.5185, -9.313e-10, 0.5184, 0.2607, 0.5092, 0.2538, 0.548, 0.0, 0.5494, 0.0, 0.5494, 0.25, 0.548, 0.25, 0.548, 0.25, 0.5494, 0.25, 0.5494, 0.5, 0.548, 0.5, 0.548, 0.5, 0.5494, 0.5, 0.5494, 0.75, 0.548, 0.75, 0.548, 0.75, 0.5494, 0.75, 0.5494, 1.0, 0.548, 1.0, 0.5901, 0.0, 0.5921, 0.0, 0.5921, 0.25, 0.5901, 0.25, 0.5901, 0.25, 0.5921, 0.25, 0.5921, 0.5, 0.5901, 0.5, 0.5901, 0.5, 0.5921, 0.5, 0.5921, 0.75, 0.5901, 0.75, 0.5901, 0.75, 0.5921, 0.75, 0.5921, 1.0, 0.5901, 1.0, 0.5494, 0.75, 0.5684, 0.75, 0.5684, 1.0, 0.5494, 1.0, 0.5494, 0.5, 0.5684, 0.5, 0.5684, 0.75, 0.5494, 0.75, 0.5494, 0.25, 0.5684, 0.25, 0.5684, 0.5, 0.5494, 0.5, 0.5494, 0.0, 0.5684, 0.0, 0.5684, 0.25, 0.5494, 0.25, 0.5821, 0.75, 0.5901, 0.75, 0.5901, 1.0, 0.5821, 1.0, 0.5821, 0.5, 0.5901, 0.5, 0.5901, 0.75, 0.5821, 0.75, 0.5821, 0.25, 0.5901, 0.25, 0.5901, 0.5, 0.5821, 0.5, 0.5821, 0.0, 0.5901, 0.0, 0.5901, 0.25, 0.5821, 0.25, 0.5684, 0.0, 0.5746, 0.0, 0.5746, 0.25, 0.5684, 0.25, 0.5684, 0.25, 0.5746, 0.25, 0.5746, 0.5, 0.5684, 0.5, 0.5684, 0.5, 0.5746, 0.5, 0.5746, 0.75, 0.5684, 0.75, 0.5684, 0.75, 0.5746, 0.75, 0.5746, 1.0, 0.5684, 1.0, 0.5746, 0.0, 0.5821, 0.0, 0.5821, 0.25, 0.5746, 0.25, 0.5746, 0.25, 0.5821, 0.25, 0.5821, 0.5, 0.5746, 0.5, 0.5746, 0.5, 0.5821, 0.5, 0.5821, 0.75, 0.5746, 0.75, 0.5746, 0.75, 0.5821, 0.75, 0.5821, 1.0, 0.5746, 1.0, 0.522, 0.75, 0.5331, 0.75, 0.531, 0.9939, 0.5184, 0.9893, 0.522, 0.5, 0.5331, 0.5, 0.5331, 0.75, 0.522, 0.75, 0.5184, 0.2607, 0.531, 0.2561, 0.5331, 0.5, 0.522, 0.5, 0.5185, -9.313e-10, 0.531, -5.35e-10, 0.531, 0.2561, 0.5184, 0.2607, 0.5041, 0.0, 0.5092, -3.305e-10, 0.5092, 0.2538, 0.5041, 0.25, 0.5041, 0.25, 0.5092, 0.2538, 0.5105, 0.5, 0.5041, 0.5, 0.5041, 0.5, 0.5105, 0.5, 0.5105, 0.75, 0.5041, 0.75, 0.5041, 0.75, 0.5105, 0.75, 0.5092, 0.9962, 0.5041, 1.0, 0.4318, 0.0, 0.4593, 0.0, 0.4593, 0.25, 0.4318, 0.25, 0.4318, 0.25, 0.4593, 0.25, 0.4593, 0.5, 0.4318, 0.5, 0.4318, 0.5, 0.4593, 0.5, 0.4593, 0.75, 0.4318, 0.75, 0.4318, 0.75, 0.4593, 0.75, 0.4593, 1.0, 0.4318, 1.0, 0.4081, 0.75, 0.4259, 0.75, 0.4259, 1.0, 0.4081, 1.0, 0.4081, 0.5, 0.4259, 0.5, 0.4259, 0.75, 0.4081, 0.75, 0.4081, 0.25, 0.4259, 0.25, 0.4259, 0.5, 0.4081, 0.5, 0.4081, 0.0, 0.4259, 0.0, 0.4259, 0.25, 0.4081, 0.25, 0.4259, 0.75, 0.429, 0.75, 0.429, 1.0, 0.4259, 1.0, 0.4259, 0.5, 0.429, 0.5, 0.429, 0.75, 0.4259, 0.75, 0.4259, 0.25, 0.429, 0.25, 0.429, 0.5, 0.4259, 0.5, 0.4259, 0.0, 0.429, 0.0, 0.429, 0.25, 0.4259, 0.25, 0.4038, 0.0, 0.4081, 0.0, 0.4081, 0.25, 0.4038, 0.25, 0.4038, 0.25, 0.4081, 0.25, 0.4081, 0.5, 0.4038, 0.5, 0.4038, 0.5, 0.4081, 0.5, 0.4081, 0.75, 0.4038, 0.75, 0.4038, 0.75, 0.4081, 0.75, 0.4081, 1.0, 0.4038, 1.0, 0.3989, 0.75, 0.4038, 0.75, 0.4038, 1.0, 0.3989, 1.0, 0.3989, 0.5, 0.4038, 0.5, 0.4038, 0.75, 0.3989, 0.75, 0.3989, 0.25, 0.4038, 0.25, 0.4038, 0.5, 0.3989, 0.5, 0.3989, 0.0, 0.4038, 0.0, 0.4038, 0.25, 0.3989, 0.25, 0.3932, 0.0, 0.3989, 0.0, 0.3989, 0.25, 0.3932, 0.25, 0.3932, 0.25, 0.3989, 0.25, 0.3989, 0.5, 0.3932, 0.5, 0.3932, 0.5, 0.3989, 0.5, 0.3989, 0.75, 0.3932, 0.75, 0.3932, 0.75, 0.3989, 0.75, 0.3989, 1.0, 0.3932, 1.0, 0.3784, 0.75, 0.3897, 0.75, 0.3897, 1.0, 0.3784, 1.0, 0.3784, 0.5, 0.3897, 0.5, 0.3897, 0.75, 0.3784, 0.75, 0.3784, 0.25, 0.3897, 0.25, 0.3897, 0.5, 0.3784, 0.5, 0.3784, 0.0, 0.3897, 0.0, 0.3897, 0.25, 0.3784, 0.25, 0.3774, 0.0, 0.3784, 0.0, 0.3784, 0.25, 0.3774, 0.25, 0.3774, 0.25, 0.3784, 0.25, 0.3784, 0.5, 0.3774, 0.5, 0.3774, 0.5, 0.3784, 0.5, 0.3784, 0.75, 0.3774, 0.75, 0.3774, 0.75, 0.3784, 0.75, 0.3784, 1.0, 0.3774, 1.0, 0.375, 0.75, 0.3764, 0.75, 0.3764, 1.0, 0.375, 1.0, 0.375, 0.5, 0.3764, 0.5, 0.3764, 0.75, 0.375, 0.75, 0.375, 0.25, 0.3764, 0.25, 0.3764, 0.5, 0.375, 0.5, 0.375, 0.0, 0.3764, 0.0, 0.3764, 0.25, 0.375, 0.25, 0.3764, 0.75, 0.3774, 0.75, 0.3774, 1.0, 0.3764, 1.0, 0.3764, 0.5, 0.3774, 0.5, 0.3774, 0.75, 0.3764, 0.75, 0.3764, 0.25, 0.3774, 0.25, 0.3774, 0.5, 0.3764, 0.5, 0.3764, 0.0, 0.3774, 0.0, 0.3774, 0.25, 0.3764, 0.25, 0.5624, 0.1264, 0.625, 0.125, 0.625, 0.25, 0.5624, 0.2528, 0.5634, 0.496, 0.625, 0.496, 0.625, 0.5, 0.5634, 0.5, 0.5634, 0.625, 0.625, 0.625, 0.625, 0.75, 0.5634, 0.75, 0.5625, 0.9745, 0.625, 0.9795, 0.625, 1.0, 0.5624, 0.9943, 0.3713, 0.625, 0.375, 0.625, 0.375, 0.75, 0.3713, 0.75, 0.8545, 0.625, 0.875, 0.625, 0.875, 0.75, 0.8545, 0.75, 0.8303, 0.625, 0.8545, 0.625, 0.8545, 0.75, 0.8303, 0.75, 0.1481, 0.625, 0.1659, 0.625, 0.1659, 0.75, 0.1481, 0.75, 0.5626, 0.9509, 0.625, 0.9553, 0.625, 0.9795, 0.5625, 0.9745, 0.5624, 0.2528, 0.625, 0.25, 0.625, 0.2705, 0.5625, 0.2729, 0.371, 0.2615, 0.3763, 0.2613, 0.3766, 0.28, 0.3714, 0.2802, 0.3717, 0.9371, 0.377, 0.9375, 0.3766, 0.9595, 0.3714, 0.9591, 0.3714, 0.9591, 0.3766, 0.9595, 0.3763, 0.9774, 0.371, 0.9769, 0.375, 0.625, 0.3801, 0.625, 0.3801, 0.75, 0.375, 0.75, 0.3749, 0.4961, 0.3801, 0.4961, 0.3801, 0.5, 0.375, 0.5, 0.371, 0.1308, 0.3763, 0.1307, 0.3763, 0.2613, 0.371, 0.2615, 0.3714, 0.2802, 0.3766, 0.28, 0.377, 0.3032, 0.3717, 0.3034, 0.3725, 0.891, 0.3777, 0.8913, 0.377, 0.9375, 0.3717, 0.9371, 0.5628, 0.9013, 0.625, 0.9047, 0.625, 0.9553, 0.5626, 0.9509, 0.7797, 0.625, 0.8303, 0.625, 0.8303, 0.75, 0.7797, 0.75, 0.1659, 0.625, 0.1879, 0.625, 0.1879, 0.75, 0.1659, 0.75, 0.5625, 0.2729, 0.625, 0.2705, 0.625, 0.2947, 0.5626, 0.2968, 0.7125, 0.625, 0.7797, 0.625, 0.7797, 0.75, 0.7125, 0.75, 0.5631, 0.8356, 0.625, 0.8375, 0.625, 0.9047, 0.5628, 0.9013, 0.3736, 0.8297, 0.3788, 0.8299, 0.3777, 0.8913, 0.3725, 0.891, 0.3717, 0.3034, 0.377, 0.3032, 0.3777, 0.3517, 0.3725, 0.3518, 0.1879, 0.625, 0.234, 0.625, 0.234, 0.75, 0.1879, 0.75, 0.5626, 0.2968, 0.625, 0.2947, 0.625, 0.3453, 0.5628, 0.3469, 0.3737, 0.8258, 0.3789, 0.826, 0.3788, 0.8299, 0.3736, 0.8297, 0.5631, 0.8314, 0.625, 0.8332, 0.625, 0.8375, 0.5631, 0.8356, 0.7082, 0.625, 0.7125, 0.625, 0.7125, 0.75, 0.7082, 0.75, 0.3725, 0.3518, 0.3777, 0.3517, 0.3788, 0.4162, 0.3736, 0.4162, 0.234, 0.625, 0.2953, 0.625, 0.2953, 0.75, 0.234, 0.75, 0.5628, 0.3469, 0.625, 0.3453, 0.625, 0.4125, 0.5631, 0.4134, 0.665, 0.625, 0.6782, 0.625, 0.6782, 0.75, 0.665, 0.75, 0.5633, 0.7891, 0.625, 0.79, 0.625, 0.8032, 0.5632, 0.802, 0.3744, 0.7864, 0.3795, 0.7865, 0.3793, 0.7986, 0.3742, 0.7985, 0.3739, 0.4328, 0.3904, 0.4326, 0.3793, 0.449, 0.3742, 0.4491, 0.311, 0.625, 0.3265, 0.625, 0.3265, 0.75, 0.311, 0.75, 0.5631, 0.4305, 0.625, 0.4298, 0.625, 0.4468, 0.5632, 0.4474, 0.3746, 0.7708, 0.3798, 0.7708, 0.3795, 0.7865, 0.3744, 0.7864, 0.5633, 0.7723, 0.625, 0.7728, 0.625, 0.79, 0.5633, 0.7891, 0.6478, 0.625, 0.665, 0.625, 0.665, 0.75, 0.6478, 0.75, 0.3742, 0.4491, 0.3793, 0.449, 0.3795, 0.4617, 0.3744, 0.4617, 0.3265, 0.625, 0.3386, 0.625, 0.3386, 0.75, 0.3265, 0.75, 0.5632, 0.4474, 0.625, 0.4468, 0.625, 0.46, 0.5633, 0.4604, 0.6405, 0.625, 0.6478, 0.625, 0.6478, 0.75, 0.6405, 0.75, 0.5633, 0.7652, 0.625, 0.7655, 0.625, 0.7728, 0.5633, 0.7723, 0.3748, 0.7642, 0.3799, 0.7642, 0.3798, 0.7708, 0.3746, 0.7708, 0.3744, 0.4617, 0.3795, 0.4617, 0.3798, 0.4782, 0.3746, 0.4782, 0.3386, 0.625, 0.3542, 0.625, 0.3542, 0.75, 0.3386, 0.75, 0.5633, 0.4604, 0.625, 0.46, 0.625, 0.4772, 0.5633, 0.4775, 0.3749, 0.7581, 0.38, 0.7582, 0.3799, 0.7642, 0.3748, 0.7642, 0.5634, 0.7587, 0.625, 0.7589, 0.625, 0.7655, 0.5633, 0.7652, 0.6339, 0.625, 0.6405, 0.625, 0.6405, 0.75, 0.6339, 0.75, 0.3746, 0.4782, 0.3798, 0.4782, 0.3799, 0.4851, 0.3748, 0.4851, 0.3542, 0.625, 0.3608, 0.625, 0.3608, 0.75, 0.3542, 0.75, 0.5633, 0.4775, 0.625, 0.4772, 0.625, 0.4845, 0.5633, 0.4846, 0.629, 0.625, 0.6339, 0.625, 0.6339, 0.75, 0.629, 0.75, 0.5634, 0.754, 0.625, 0.754, 0.625, 0.7589, 0.5634, 0.7587, 0.3749, 0.7537, 0.3801, 0.7537, 0.38, 0.7582, 0.3749, 0.7581, 0.3748, 0.4851, 0.3799, 0.4851, 0.38, 0.4914, 0.3749, 0.4914, 0.3608, 0.625, 0.3669, 0.625, 0.3669, 0.75, 0.3608, 0.75, 0.5633, 0.4846, 0.625, 0.4845, 0.625, 0.4911, 0.5634, 0.4911, 0.375, 0.75, 0.3801, 0.75, 0.3801, 0.7537, 0.3749, 0.7537, 0.5634, 0.75, 0.625, 0.75, 0.625, 0.754, 0.5634, 0.754, 0.625, 0.625, 0.629, 0.625, 0.629, 0.75, 0.625, 0.75, 0.3749, 0.4914, 0.38, 0.4914, 0.3801, 0.4961, 0.3749, 0.4961, 0.3669, 0.625, 0.3713, 0.625, 0.3713, 0.75, 0.3669, 0.75, 0.5634, 0.4911, 0.625, 0.4911, 0.625, 0.496, 0.5634, 0.496, 0.4637, 0.4913, 0.4963, 0.4913, 0.4963, 0.496, 0.4637, 0.4961, 0.4638, 0.75, 0.4963, 0.75, 0.4963, 0.7539, 0.4637, 0.7538, 0.4636, 0.4849, 0.4962, 0.4848, 0.4963, 0.4913, 0.4637, 0.4913, 0.4637, 0.7538, 0.4963, 0.7539, 0.4963, 0.7585, 0.4637, 0.7584, 0.4635, 0.4779, 0.4961, 0.4777, 0.4962, 0.4848, 0.4636, 0.4849, 0.4637, 0.7584, 0.4963, 0.7585, 0.4962, 0.7648, 0.4636, 0.7646, 0.4633, 0.4611, 0.496, 0.4609, 0.4961, 0.4777, 0.4635, 0.4779, 0.4636, 0.7646, 0.4962, 0.7648, 0.4961, 0.7717, 0.4635, 0.7715, 0.4632, 0.4483, 0.4959, 0.448, 0.496, 0.4609, 0.4633, 0.4611, 0.4635, 0.7715, 0.4961, 0.7717, 0.496, 0.7882, 0.4633, 0.7877, 0.463, 0.4317, 0.4958, 0.4313, 0.4959, 0.448, 0.4632, 0.4483, 0.4633, 0.7877, 0.496, 0.7882, 0.4959, 0.8008, 0.4632, 0.8002, 0.4622, 0.3495, 0.4951, 0.3486, 0.4956, 0.4144, 0.4629, 0.4149, 0.4629, 0.8285, 0.4956, 0.8294, 0.4956, 0.8335, 0.4629, 0.8325, 0.4617, 0.3003, 0.4947, 0.2991, 0.4951, 0.3486, 0.4622, 0.3495, 0.4629, 0.8325, 0.4956, 0.8335, 0.4951, 0.8977, 0.4622, 0.8959, 0.4614, 0.2768, 0.4945, 0.2755, 0.4947, 0.2991, 0.4617, 0.3003, 0.4622, 0.8959, 0.4951, 0.8977, 0.4947, 0.946, 0.4617, 0.9436, 0.4612, 0.2574, 0.4943, 0.2559, 0.4945, 0.2755, 0.4614, 0.2768, 0.4617, 0.9436, 0.4947, 0.946, 0.4945, 0.969, 0.4614, 0.9663, 0.4614, 0.9663, 0.4945, 0.969, 0.4943, 0.9881, 0.4612, 0.9851, 0.4638, 0.625, 0.4963, 0.625, 0.4963, 0.75, 0.4638, 0.75, 0.4637, 0.4961, 0.4963, 0.496, 0.4963, 0.5, 0.4638, 0.5, 0.4612, 0.1287, 0.4943, 0.128, 0.4943, 0.2559, 0.4612, 0.2574, 0.53, 0.4912, 0.5634, 0.4911, 0.5634, 0.496, 0.53, 0.496, 0.5301, 0.75, 0.5634, 0.75, 0.5634, 0.754, 0.53, 0.7539, 0.53, 0.4847, 0.5633, 0.4846, 0.5634, 0.4911, 0.53, 0.4912, 0.53, 0.7539, 0.5634, 0.754, 0.5634, 0.7587, 0.53, 0.7586, 0.5299, 0.4776, 0.5633, 0.4775, 0.5633, 0.4846, 0.53, 0.4847, 0.53, 0.7586, 0.5634, 0.7587, 0.5633, 0.7652, 0.53, 0.765, 0.5298, 0.4607, 0.5633, 0.4604, 0.5633, 0.4775, 0.5299, 0.4776, 0.53, 0.765, 0.5633, 0.7652, 0.5633, 0.7723, 0.5299, 0.772, 0.5297, 0.4477, 0.5632, 0.4474, 0.5633, 0.4604, 0.5298, 0.4607, 0.5299, 0.772, 0.5633, 0.7723, 0.5633, 0.7891, 0.5298, 0.7886, 0.5296, 0.4309, 0.5631, 0.4305, 0.5632, 0.4474, 0.5297, 0.4477, 0.5298, 0.7886, 0.5633, 0.7891, 0.5632, 0.802, 0.5297, 0.8014, 0.5291, 0.3478, 0.5628, 0.3469, 0.5631, 0.4134, 0.5295, 0.4139, 0.5296, 0.8304, 0.5631, 0.8314, 0.5631, 0.8356, 0.5295, 0.8345, 0.5288, 0.298, 0.5626, 0.2968, 0.5628, 0.3469, 0.5291, 0.3478, 0.5295, 0.8345, 0.5631, 0.8356, 0.5628, 0.9013, 0.5291, 0.8995, 0.5287, 0.2742, 0.5625, 0.2729, 0.5626, 0.2968, 0.5288, 0.298, 0.5291, 0.8995, 0.5628, 0.9013, 0.5626, 0.9509, 0.5288, 0.9484, 0.5286, 0.2544, 0.5624, 0.2528, 0.5625, 0.2729, 0.5287, 0.2742, 0.5288, 0.9484, 0.5626, 0.9509, 0.5625, 0.9745, 0.5287, 0.9718, 0.5287, 0.9718, 0.5625, 0.9745, 0.5624, 0.9943, 0.5286, 0.9912, 0.5301, 0.625, 0.5634, 0.625, 0.5634, 0.75, 0.5301, 0.75, 0.53, 0.496, 0.5634, 0.496, 0.5634, 0.5, 0.5301, 0.5, 0.5286, 0.1272, 0.5624, 0.1264, 0.5624, 0.2528, 0.5286, 0.2544, 0.5111, 0.1276, 0.5286, 0.1272, 0.5286, 0.2544, 0.5111, 0.2552, 0.5128, 0.496, 0.53, 0.496, 0.5301, 0.5, 0.5129, 0.5, 0.5129, 0.625, 0.5301, 0.625, 0.5301, 0.75, 0.5129, 0.75, 0.5112, 0.9703, 0.5287, 0.9718, 0.5286, 0.9912, 0.5111, 0.9896, 0.5114, 0.9472, 0.5288, 0.9484, 0.5287, 0.9718, 0.5112, 0.9703, 0.5111, 0.2552, 0.5286, 0.2544, 0.5287, 0.2742, 0.5112, 0.2749, 0.5118, 0.8986, 0.5291, 0.8995, 0.5288, 0.9484, 0.5114, 0.9472, 0.5112, 0.2749, 0.5287, 0.2742, 0.5288, 0.298, 0.5114, 0.2986, 0.5122, 0.834, 0.5295, 0.8345, 0.5291, 0.8995, 0.5118, 0.8986, 0.5114, 0.2986, 0.5288, 0.298, 0.5291, 0.3478, 0.5118, 0.3482, 0.5123, 0.8299, 0.5296, 0.8304, 0.5295, 0.8345, 0.5122, 0.834, 0.5118, 0.3482, 0.5291, 0.3478, 0.5295, 0.4139, 0.5122, 0.4142, 0.5126, 0.7884, 0.5298, 0.7886, 0.5297, 0.8014, 0.5125, 0.8011, 0.5124, 0.4311, 0.5296, 0.4309, 0.5297, 0.4477, 0.5125, 0.4478, 0.5127, 0.7719, 0.5299, 0.772, 0.5298, 0.7886, 0.5126, 0.7884, 0.5125, 0.4478, 0.5297, 0.4477, 0.5298, 0.4607, 0.5126, 0.4608, 0.5127, 0.7649, 0.53, 0.765, 0.5299, 0.772, 0.5127, 0.7719, 0.5126, 0.4608, 0.5298, 0.4607, 0.5299, 0.4776, 0.5127, 0.4777, 0.5128, 0.7586, 0.53, 0.7586, 0.53, 0.765, 0.5127, 0.7649, 0.5127, 0.4777, 0.5299, 0.4776, 0.53, 0.4847, 0.5127, 0.4848, 0.5128, 0.7539, 0.53, 0.7539, 0.53, 0.7586, 0.5128, 0.7586, 0.5127, 0.4848, 0.53, 0.4847, 0.53, 0.4912, 0.5128, 0.4912, 0.5129, 0.75, 0.5301, 0.75, 0.53, 0.7539, 0.5128, 0.7539, 0.5128, 0.4912, 0.53, 0.4912, 0.53, 0.496, 0.5128, 0.496, 0.4963, 0.4913, 0.5128, 0.4912, 0.5128, 0.496, 0.4963, 0.496, 0.4963, 0.75, 0.5129, 0.75, 0.5128, 0.7539, 0.4963, 0.7539, 0.4962, 0.4848, 0.5127, 0.4848, 0.5128, 0.4912, 0.4963, 0.4913, 0.4963, 0.7539, 0.5128, 0.7539, 0.5128, 0.7586, 0.4963, 0.7585, 0.4961, 0.4777, 0.5127, 0.4777, 0.5127, 0.4848, 0.4962, 0.4848, 0.4963, 0.7585, 0.5128, 0.7586, 0.5127, 0.7649, 0.4962, 0.7648, 0.496, 0.4609, 0.5126, 0.4608, 0.5127, 0.4777, 0.4961, 0.4777, 0.4962, 0.7648, 0.5127, 0.7649, 0.5127, 0.7719, 0.4961, 0.7717, 0.4959, 0.448, 0.5125, 0.4478, 0.5126, 0.4608, 0.496, 0.4609, 0.4961, 0.7717, 0.5127, 0.7719, 0.5126, 0.7884, 0.496, 0.7882, 0.4958, 0.4313, 0.5124, 0.4311, 0.5125, 0.4478, 0.4959, 0.448, 0.496, 0.7882, 0.5126, 0.7884, 0.5125, 0.8011, 0.4959, 0.8008, 0.4951, 0.3486, 0.5118, 0.3482, 0.5122, 0.4142, 0.4956, 0.4144, 0.4956, 0.8294, 0.5123, 0.8299, 0.5122, 0.834, 0.4956, 0.8335, 0.4947, 0.2991, 0.5114, 0.2986, 0.5118, 0.3482, 0.4951, 0.3486, 0.4956, 0.8335, 0.5122, 0.834, 0.5118, 0.8986, 0.4951, 0.8977, 0.4945, 0.2755, 0.5112, 0.2749, 0.5114, 0.2986, 0.4947, 0.2991, 0.4951, 0.8977, 0.5118, 0.8986, 0.5114, 0.9472, 0.4947, 0.946, 0.4943, 0.2559, 0.5111, 0.2552, 0.5112, 0.2749, 0.4945, 0.2755, 0.4947, 0.946, 0.5114, 0.9472, 0.5112, 0.9703, 0.4945, 0.969, 0.4945, 0.969, 0.5112, 0.9703, 0.5111, 0.9896, 0.4943, 0.9881, 0.4963, 0.625, 0.5129, 0.625, 0.5129, 0.75, 0.4963, 0.75, 0.4963, 0.496, 0.5128, 0.496, 0.5129, 0.5, 0.4963, 0.5, 0.4943, 0.128, 0.5111, 0.1276, 0.5111, 0.2552, 0.4943, 0.2559, 0.43, 0.1294, 0.4612, 0.1287, 0.4612, 0.2574, 0.43, 0.2589, 0.433, 0.4961, 0.4637, 0.4961, 0.4638, 0.5, 0.433, 0.5, 0.433, 0.625, 0.4638, 0.625, 0.4638, 0.75, 0.433, 0.75, 0.4302, 0.9638, 0.4614, 0.9663, 0.4612, 0.9851, 0.43, 0.9823, 0.4305, 0.9414, 0.4617, 0.9436, 0.4614, 0.9663, 0.4302, 0.9638, 0.43, 0.2589, 0.4612, 0.2574, 0.4614, 0.2768, 0.4302, 0.278, 0.4311, 0.8942, 0.4622, 0.8959, 0.4617, 0.9436, 0.4305, 0.9414, 0.4302, 0.278, 0.4614, 0.2768, 0.4617, 0.3003, 0.4305, 0.3013, 0.4319, 0.8315, 0.4629, 0.8325, 0.4622, 0.8959, 0.4311, 0.8942, 0.4305, 0.3013, 0.4617, 0.3003, 0.4622, 0.3495, 0.4311, 0.3503, 0.432, 0.8276, 0.4629, 0.8285, 0.4629, 0.8325, 0.4319, 0.8315, 0.4311, 0.3503, 0.4622, 0.3495, 0.4629, 0.4149, 0.4319, 0.4154, 0.4325, 0.7873, 0.4633, 0.7877, 0.4632, 0.8002, 0.4324, 0.7996, 0.4322, 0.4321, 0.463, 0.4317, 0.4632, 0.4483, 0.4324, 0.4485, 0.4327, 0.7712, 0.4635, 0.7715, 0.4633, 0.7877, 0.4325, 0.7873, 0.4324, 0.4485, 0.4632, 0.4483, 0.4633, 0.4611, 0.4325, 0.4613, 0.4328, 0.7645, 0.4636, 0.7646, 0.4635, 0.7715, 0.4327, 0.7712, 0.4325, 0.4613, 0.4633, 0.4611, 0.4635, 0.4779, 0.4327, 0.478, 0.4329, 0.7583, 0.4637, 0.7584, 0.4636, 0.7646, 0.4328, 0.7645, 0.4327, 0.478, 0.4635, 0.4779, 0.4636, 0.4849, 0.4328, 0.485, 0.433, 0.7538, 0.4637, 0.7538, 0.4637, 0.7584, 0.4329, 0.7583, 0.4328, 0.485, 0.4636, 0.4849, 0.4637, 0.4913, 0.4329, 0.4913, 0.433, 0.75, 0.4638, 0.75, 0.4637, 0.7538, 0.433, 0.7538, 0.4329, 0.4913, 0.4637, 0.4913, 0.4637, 0.4961, 0.433, 0.4961, 0.4047, 0.4914, 0.4329, 0.4913, 0.433, 0.4961, 0.4048, 0.4961, 0.4049, 0.75, 0.433, 0.75, 0.433, 0.7538, 0.4048, 0.7537, 0.4046, 0.485, 0.4328, 0.485, 0.4329, 0.4913, 0.4047, 0.4914, 0.4048, 0.7537, 0.433, 0.7538, 0.4329, 0.7583, 0.4047, 0.7582, 0.4045, 0.4781, 0.4327, 0.478, 0.4328, 0.485, 0.4046, 0.485, 0.4047, 0.7582, 0.4329, 0.7583, 0.4328, 0.7645, 0.4046, 0.7643, 0.4043, 0.4615, 0.4325, 0.4613, 0.4327, 0.478, 0.4045, 0.4781, 0.4046, 0.7643, 0.4328, 0.7645, 0.4327, 0.7712, 0.4045, 0.771, 0.4041, 0.4488, 0.4324, 0.4485, 0.4325, 0.4613, 0.4043, 0.4615, 0.4045, 0.771, 0.4327, 0.7712, 0.4325, 0.7873, 0.4043, 0.7869, 0.4039, 0.4324, 0.4322, 0.4321, 0.4324, 0.4485, 0.4041, 0.4488, 0.4043, 0.7869, 0.4325, 0.7873, 0.4324, 0.7996, 0.4041, 0.799, 0.4027, 0.351, 0.4311, 0.3503, 0.4319, 0.4154, 0.4036, 0.4158, 0.4037, 0.8267, 0.432, 0.8276, 0.4319, 0.8315, 0.4036, 0.8306, 0.402, 0.3023, 0.4305, 0.3013, 0.4311, 0.3503, 0.4027, 0.351, 0.4036, 0.8306, 0.4319, 0.8315, 0.4311, 0.8942, 0.4027, 0.8926, 0.4017, 0.2791, 0.4302, 0.278, 0.4305, 0.3013, 0.402, 0.3023, 0.4027, 0.8926, 0.4311, 0.8942, 0.4305, 0.9414, 0.402, 0.9393, 0.4014, 0.2602, 0.43, 0.2589, 0.4302, 0.278, 0.4017, 0.2791, 0.402, 0.9393, 0.4305, 0.9414, 0.4302, 0.9638, 0.4017, 0.9616, 0.4017, 0.9616, 0.4302, 0.9638, 0.43, 0.9823, 0.4014, 0.9797, 0.4049, 0.625, 0.433, 0.625, 0.433, 0.75, 0.4049, 0.75, 0.4048, 0.4961, 0.433, 0.4961, 0.433, 0.5, 0.4049, 0.5, 0.4014, 0.1301, 0.43, 0.1294, 0.43, 0.2589, 0.4014, 0.2602, 0.3763, 0.1307, 0.4014, 0.1301, 0.4014, 0.2602, 0.3763, 0.2613, 0.3801, 0.4961, 0.4048, 0.4961, 0.4049, 0.5, 0.3801, 0.5, 0.3801, 0.625, 0.4049, 0.625, 0.4049, 0.75, 0.3801, 0.75, 0.3766, 0.9595, 0.4017, 0.9616, 0.4014, 0.9797, 0.3763, 0.9774, 0.377, 0.9375, 0.402, 0.9393, 0.4017, 0.9616, 0.3766, 0.9595, 0.3763, 0.2613, 0.4014, 0.2602, 0.4017, 0.2791, 0.3766, 0.28, 0.3777, 0.8913, 0.4027, 0.8926, 0.402, 0.9393, 0.377, 0.9375, 0.3766, 0.28, 0.4017, 0.2791, 0.402, 0.3023, 0.377, 0.3032, 0.3788, 0.8299, 0.4036, 0.8306, 0.4027, 0.8926, 0.3777, 0.8913, 0.377, 0.3032, 0.402, 0.3023, 0.4027, 0.351, 0.3777, 0.3517, 0.3789, 0.826, 0.4037, 0.8267, 0.4036, 0.8306, 0.3788, 0.8299, 0.3777, 0.3517, 0.4027, 0.351, 0.4036, 0.4158, 0.3788, 0.4162, 0.3795, 0.7865, 0.4043, 0.7869, 0.4041, 0.799, 0.3793, 0.7986, 0.3904, 0.4326, 0.4039, 0.4324, 0.4041, 0.4488, 0.3793, 0.449, 0.3798, 0.7708, 0.4045, 0.771, 0.4043, 0.7869, 0.3795, 0.7865, 0.3793, 0.449, 0.4041, 0.4488, 0.4043, 0.4615, 0.3795, 0.4617, 0.3799, 0.7642, 0.4046, 0.7643, 0.4045, 0.771, 0.3798, 0.7708, 0.3795, 0.4617, 0.4043, 0.4615, 0.4045, 0.4781, 0.3798, 0.4782, 0.38, 0.7582, 0.4047, 0.7582, 0.4046, 0.7643, 0.3799, 0.7642, 0.3798, 0.4782, 0.4045, 0.4781, 0.4046, 0.485, 0.3799, 0.4851, 0.3801, 0.7537, 0.4048, 0.7537, 0.4047, 0.7582, 0.38, 0.7582, 0.3799, 0.4851, 0.4046, 0.485, 0.4047, 0.4914, 0.38, 0.4914, 0.3801, 0.75, 0.4049, 0.75, 0.4048, 0.7537, 0.3801, 0.7537, 0.38, 0.4914, 0.4047, 0.4914, 0.4048, 0.4961, 0.3801, 0.4961, 0.3903, 0.4279, 0.4038, 0.4278, 0.4039, 0.4324, 0.3904, 0.4326, 0.3793, 0.7986, 0.4041, 0.799, 0.4039, 0.8147, 0.3904, 0.8144, 0.4041, 0.799, 0.4324, 0.7996, 0.4322, 0.8154, 0.4039, 0.8147, 0.4038, 0.4278, 0.4321, 0.4274, 0.4322, 0.4321, 0.4039, 0.4324, 0.4321, 0.4274, 0.463, 0.427, 0.463, 0.4317, 0.4322, 0.4321, 0.4324, 0.7996, 0.4632, 0.8002, 0.463, 0.8162, 0.4322, 0.8154, 0.4959, 0.8008, 0.5125, 0.8011, 0.5124, 0.8174, 0.4958, 0.817, 0.4957, 0.4266, 0.5123, 0.4264, 0.5124, 0.4311, 0.4958, 0.4313, 0.5123, 0.4264, 0.5296, 0.4262, 0.5296, 0.4309, 0.5124, 0.4311, 0.5125, 0.8011, 0.5297, 0.8014, 0.5296, 0.8178, 0.5124, 0.8174, 0.5297, 0.8014, 0.5632, 0.802, 0.5631, 0.8187, 0.5296, 0.8178, 0.5296, 0.4262, 0.5631, 0.4257, 0.5631, 0.4305, 0.5296, 0.4309, 0.4632, 0.8002, 0.4959, 0.8008, 0.4958, 0.817, 0.463, 0.8162, 0.463, 0.427, 0.4957, 0.4266, 0.4958, 0.4313, 0.463, 0.4317, 0.5631, 0.4257, 0.625, 0.425, 0.625, 0.4298, 0.5631, 0.4305, 0.3066, 0.625, 0.311, 0.625, 0.311, 0.75, 0.3066, 0.75, 0.3738, 0.4281, 0.3903, 0.4279, 0.3904, 0.4326, 0.3739, 0.4328, 0.6782, 0.625, 0.6952, 0.625, 0.6952, 0.75, 0.6782, 0.75, 0.5632, 0.802, 0.625, 0.8032, 0.625, 0.8202, 0.5631, 0.8187, 0.3742, 0.7985, 0.3793, 0.7986, 0.3904, 0.8144, 0.3739, 0.814, 0.3737, 0.4203, 0.3789, 0.4202, 0.3789, 0.424, 0.3737, 0.4241, 0.2992, 0.625, 0.3027, 0.625, 0.3027, 0.75, 0.2992, 0.75, 0.5631, 0.4176, 0.625, 0.4168, 0.625, 0.4207, 0.5631, 0.4215, 0.4629, 0.419, 0.4956, 0.4186, 0.4957, 0.4224, 0.4629, 0.4229, 0.5296, 0.4181, 0.5631, 0.4176, 0.5631, 0.4215, 0.5296, 0.422, 0.5123, 0.4184, 0.5296, 0.4181, 0.5296, 0.422, 0.5123, 0.4222, 0.4956, 0.4186, 0.5123, 0.4184, 0.5123, 0.4222, 0.4957, 0.4224, 0.432, 0.4195, 0.4629, 0.419, 0.4629, 0.4229, 0.432, 0.4233, 0.4037, 0.4199, 0.432, 0.4195, 0.432, 0.4233, 0.4038, 0.4237, 0.3789, 0.4202, 0.4037, 0.4199, 0.4038, 0.4237, 0.3789, 0.424, 0.3903, 0.8188, 0.4038, 0.8192, 0.4038, 0.8231, 0.3789, 0.8224, 0.4038, 0.8192, 0.4321, 0.8199, 0.432, 0.8239, 0.4038, 0.8231, 0.4321, 0.8199, 0.463, 0.8207, 0.4629, 0.8248, 0.432, 0.8239, 0.4957, 0.8216, 0.5123, 0.8221, 0.5123, 0.8261, 0.4957, 0.8257, 0.5123, 0.8221, 0.5296, 0.8225, 0.5296, 0.8266, 0.5123, 0.8261, 0.5296, 0.8225, 0.5631, 0.8234, 0.5631, 0.8276, 0.5296, 0.8266, 0.463, 0.8207, 0.4957, 0.8216, 0.4957, 0.8257, 0.4629, 0.8248, 0.7, 0.625, 0.7043, 0.625, 0.7043, 0.75, 0.7, 0.75, 0.5631, 0.8234, 0.625, 0.825, 0.625, 0.8293, 0.5631, 0.8276, 0.3738, 0.8184, 0.3903, 0.8188, 0.3789, 0.8224, 0.3737, 0.8223, 0.3788, 0.4162, 0.4036, 0.4158, 0.4037, 0.4199, 0.3789, 0.4202, 0.4036, 0.4158, 0.4319, 0.4154, 0.432, 0.4195, 0.4037, 0.4199, 0.4319, 0.4154, 0.4629, 0.4149, 0.4629, 0.419, 0.432, 0.4195, 0.4956, 0.4144, 0.5122, 0.4142, 0.5123, 0.4184, 0.4956, 0.4186, 0.5122, 0.4142, 0.5295, 0.4139, 0.5296, 0.4181, 0.5123, 0.4184, 0.5295, 0.4139, 0.5631, 0.4134, 0.5631, 0.4176, 0.5296, 0.4181, 0.4629, 0.4149, 0.4956, 0.4144, 0.4956, 0.4186, 0.4629, 0.419, 0.5631, 0.4134, 0.625, 0.4125, 0.625, 0.4168, 0.5631, 0.4176, 0.2953, 0.625, 0.2992, 0.625, 0.2992, 0.75, 0.2953, 0.75, 0.3736, 0.4162, 0.3788, 0.4162, 0.3789, 0.4202, 0.3737, 0.4203, 0.3789, 0.8224, 0.4038, 0.8231, 0.4037, 0.8267, 0.3789, 0.826, 0.4038, 0.8231, 0.432, 0.8239, 0.432, 0.8276, 0.4037, 0.8267, 0.432, 0.8239, 0.4629, 0.8248, 0.4629, 0.8285, 0.432, 0.8276, 0.4957, 0.8257, 0.5123, 0.8261, 0.5123, 0.8299, 0.4956, 0.8294, 0.5123, 0.8261, 0.5296, 0.8266, 0.5296, 0.8304, 0.5123, 0.8299, 0.5296, 0.8266, 0.5631, 0.8276, 0.5631, 0.8314, 0.5296, 0.8304, 0.4629, 0.8248, 0.4957, 0.8257, 0.4956, 0.8294, 0.4629, 0.8285, 0.7043, 0.625, 0.7082, 0.625, 0.7082, 0.75, 0.7043, 0.75, 0.5631, 0.8276, 0.625, 0.8293, 0.625, 0.8332, 0.5631, 0.8314, 0.3737, 0.8223, 0.3789, 0.8224, 0.3789, 0.826, 0.3737, 0.8258, 0.3739, 0.814, 0.3904, 0.8144, 0.3903, 0.8188, 0.3738, 0.8184, 0.5631, 0.8187, 0.625, 0.8202, 0.625, 0.825, 0.5631, 0.8234, 0.6952, 0.625, 0.7, 0.625, 0.7, 0.75, 0.6952, 0.75, 0.463, 0.8162, 0.4958, 0.817, 0.4957, 0.8216, 0.463, 0.8207, 0.5296, 0.8178, 0.5631, 0.8187, 0.5631, 0.8234, 0.5296, 0.8225, 0.5124, 0.8174, 0.5296, 0.8178, 0.5296, 0.8225, 0.5123, 0.8221, 0.4958, 0.817, 0.5124, 0.8174, 0.5123, 0.8221, 0.4957, 0.8216, 0.4322, 0.8154, 0.463, 0.8162, 0.463, 0.8207, 0.4321, 0.8199, 0.4039, 0.8147, 0.4322, 0.8154, 0.4321, 0.8199, 0.4038, 0.8192, 0.3904, 0.8144, 0.4039, 0.8147, 0.4038, 0.8192, 0.3903, 0.8188, 0.3737, 0.4241, 0.3789, 0.424, 0.3903, 0.4279, 0.3738, 0.4281, 0.3027, 0.625, 0.3066, 0.625, 0.3066, 0.75, 0.3027, 0.75, 0.5631, 0.4215, 0.625, 0.4207, 0.625, 0.425, 0.5631, 0.4257, 0.4629, 0.4229, 0.4957, 0.4224, 0.4957, 0.4266, 0.463, 0.427, 0.5296, 0.422, 0.5631, 0.4215, 0.5631, 0.4257, 0.5296, 0.4262, 0.5123, 0.4222, 0.5296, 0.422, 0.5296, 0.4262, 0.5123, 0.4264, 0.4957, 0.4224, 0.5123, 0.4222, 0.5123, 0.4264, 0.4957, 0.4266, 0.432, 0.4233, 0.4629, 0.4229, 0.463, 0.427, 0.4321, 0.4274, 0.4038, 0.4237, 0.432, 0.4233, 0.4321, 0.4274, 0.4038, 0.4278, 0.3789, 0.424, 0.4038, 0.4237, 0.4038, 0.4278, 0.3903, 0.4279, 0.5935, 0.75, 0.6231, 0.75, 0.6231, 0.9915, 0.5935, 1.0, 0.5935, 0.5, 0.6231, 0.5, 0.6231, 0.75, 0.5935, 0.75, 0.5935, 0.25, 0.6231, 0.2585, 0.6231, 0.5, 0.5935, 0.5, 0.5935, 0.0, 0.6232, 0.0, 0.6231, 0.2585, 0.5935, 0.25, 0.3027, 0.5, 0.3066, 0.5, 0.3066, 0.625, 0.3027, 0.625, 0.6952, 0.5, 0.7, 0.5, 0.7, 0.625, 0.6952, 0.625, 0.7043, 0.5, 0.7082, 0.5, 0.7082, 0.625, 0.7043, 0.625, 0.2953, 0.5, 0.2992, 0.5, 0.2992, 0.625, 0.2953, 0.625, 0.7, 0.5, 0.7043, 0.5, 0.7043, 0.625, 0.7, 0.625, 0.2992, 0.5, 0.3027, 0.5, 0.3027, 0.625, 0.2992, 0.625, 0.6782, 0.5, 0.6952, 0.5, 0.6952, 0.625, 0.6782, 0.625, 0.3066, 0.5, 0.311, 0.5, 0.311, 0.625, 0.3066, 0.625, 0.3801, 0.5, 0.4049, 0.5, 0.4049, 0.625, 0.3801, 0.625, 0.3763, 0.0, 0.4014, 0.0, 0.4014, 0.1301, 0.3763, 0.1307, 0.4014, 0.0, 0.43, 0.0, 0.43, 0.1294, 0.4014, 0.1301, 0.4049, 0.5, 0.433, 0.5, 0.433, 0.625, 0.4049, 0.625, 0.433, 0.5, 0.4638, 0.5, 0.4638, 0.625, 0.433, 0.625, 0.43, 0.0, 0.4612, 0.0, 0.4612, 0.1287, 0.43, 0.1294, 0.4943, 0.0, 0.5111, 0.0, 0.5111, 0.1276, 0.4943, 0.128, 0.4963, 0.5, 0.5129, 0.5, 0.5129, 0.625, 0.4963, 0.625, 0.5129, 0.5, 0.5301, 0.5, 0.5301, 0.625, 0.5129, 0.625, 0.5111, 0.0, 0.5286, 0.0, 0.5286, 0.1272, 0.5111, 0.1276, 0.5286, 0.0, 0.5624, 0.0, 0.5624, 0.1264, 0.5286, 0.1272, 0.5301, 0.5, 0.5634, 0.5, 0.5634, 0.625, 0.5301, 0.625, 0.4612, 0.0, 0.4943, 0.0, 0.4943, 0.128, 0.4612, 0.1287, 0.4638, 0.5, 0.4963, 0.5, 0.4963, 0.625, 0.4638, 0.625, 0.3669, 0.5, 0.3713, 0.5, 0.3713, 0.625, 0.3669, 0.625, 0.625, 0.5, 0.629, 0.5, 0.629, 0.625, 0.625, 0.625, 0.3608, 0.5, 0.3669, 0.5, 0.3669, 0.625, 0.3608, 0.625, 0.629, 0.5, 0.6339, 0.5, 0.6339, 0.625, 0.629, 0.625, 0.3542, 0.5, 0.3608, 0.5, 0.3608, 0.625, 0.3542, 0.625, 0.6339, 0.5, 0.6405, 0.5, 0.6405, 0.625, 0.6339, 0.625, 0.3386, 0.5, 0.3542, 0.5, 0.3542, 0.625, 0.3386, 0.625, 0.6405, 0.5, 0.6478, 0.5, 0.6478, 0.625, 0.6405, 0.625, 0.3265, 0.5, 0.3386, 0.5, 0.3386, 0.625, 0.3265, 0.625, 0.6478, 0.5, 0.665, 0.5, 0.665, 0.625, 0.6478, 0.625, 0.311, 0.5, 0.3265, 0.5, 0.3265, 0.625, 0.311, 0.625, 0.665, 0.5, 0.6782, 0.5, 0.6782, 0.625, 0.665, 0.625, 0.234, 0.5, 0.2953, 0.5, 0.2953, 0.625, 0.234, 0.625, 0.7082, 0.5, 0.7125, 0.5, 0.7125, 0.625, 0.7082, 0.625, 0.1879, 0.5, 0.234, 0.5, 0.234, 0.625, 0.1879, 0.625, 0.7125, 0.5, 0.7797, 0.5, 0.7797, 0.625, 0.7125, 0.625, 0.1659, 0.5, 0.1879, 0.5, 0.1879, 0.625, 0.1659, 0.625, 0.7797, 0.5, 0.8303, 0.5, 0.8303, 0.625, 0.7797, 0.625, 0.371, 0.0, 0.3763, 0.0, 0.3763, 0.1307, 0.371, 0.1308, 0.375, 0.5, 0.3801, 0.5, 0.3801, 0.625, 0.375, 0.625, 0.1481, 0.5, 0.1659, 0.5, 0.1659, 0.625, 0.1481, 0.625, 0.8303, 0.5, 0.8545, 0.5, 0.8545, 0.625, 0.8303, 0.625, 0.8545, 0.5, 0.875, 0.5, 0.875, 0.625, 0.8545, 0.625, 0.3713, 0.5, 0.375, 0.5, 0.375, 0.625, 0.3713, 0.625, 0.5634, 0.5, 0.625, 0.5, 0.625, 0.625, 0.5634, 0.625, 0.5624, 0.0, 0.625, 0.0, 0.625, 0.125, 0.5624, 0.1264])
me_cube_001.materials.append(mat_material)
me_cube_001.materials.append(mat_wood)
me_cube_001.use_remesh_fix_poles = True
me_cube_001.use_remesh_preserve_attributes = False
me_cube_001.update()

# ---- objects
ob_cube = bpy.data.objects.new('Cube', me_cube_001)

# ---- transforms, parenting, visibility, modifiers, constraints
ob_cube.location = (-0.4904, -2.982, 1.101)

# ---- collection membership
col_collection.objects.link(ob_cube)

# ---- scene / render settings (as saved in the file)
scene.frame_start = 1; scene.frame_end = 250; scene.frame_set(1)
scene.render.engine = 'BLENDER_EEVEE_NEXT'
scene.cycles.use_denoising = False
scene.cycles.samples = 128
scene.cycles.sampling_pattern = 'TABULATED_SOBOL'
scene.cycles.use_adaptive_sampling = False
scene.cycles.use_light_tree = False
scene.view_settings.view_transform = 'Filmic'
bpy.context.view_layer.update()

# ---- added for rendering (the .blend has no active camera and no usable light): camera, sun
cam_auto = bpy.data.cameras.new('AutoCamera')
cam_auto.lens = 50.0
cam_auto.sensor_width = 36.0
cam_auto.clip_end = 1000.0
ob_auto_camera = bpy.data.objects.new('AutoCamera', cam_auto)
scene.collection.objects.link(ob_auto_camera)
ob_auto_camera.location = (9.82097, -18.819, 8.96491)
ob_auto_camera.rotation_euler = (1.09748, -7.21219e-08, 0.694738)
scene.camera = ob_auto_camera
light_auto_sun = bpy.data.lights.new('AutoSun', 'SUN')
light_auto_sun.energy = 3.0
light_auto_sun.angle = 0.0523599
ob_auto_sun = bpy.data.objects.new('AutoSun', light_auto_sun)
scene.collection.objects.link(ob_auto_sun)
ob_auto_sun.rotation_euler = (0.872665, 0.174533, 0.523599)
bpy.context.view_layer.update()
